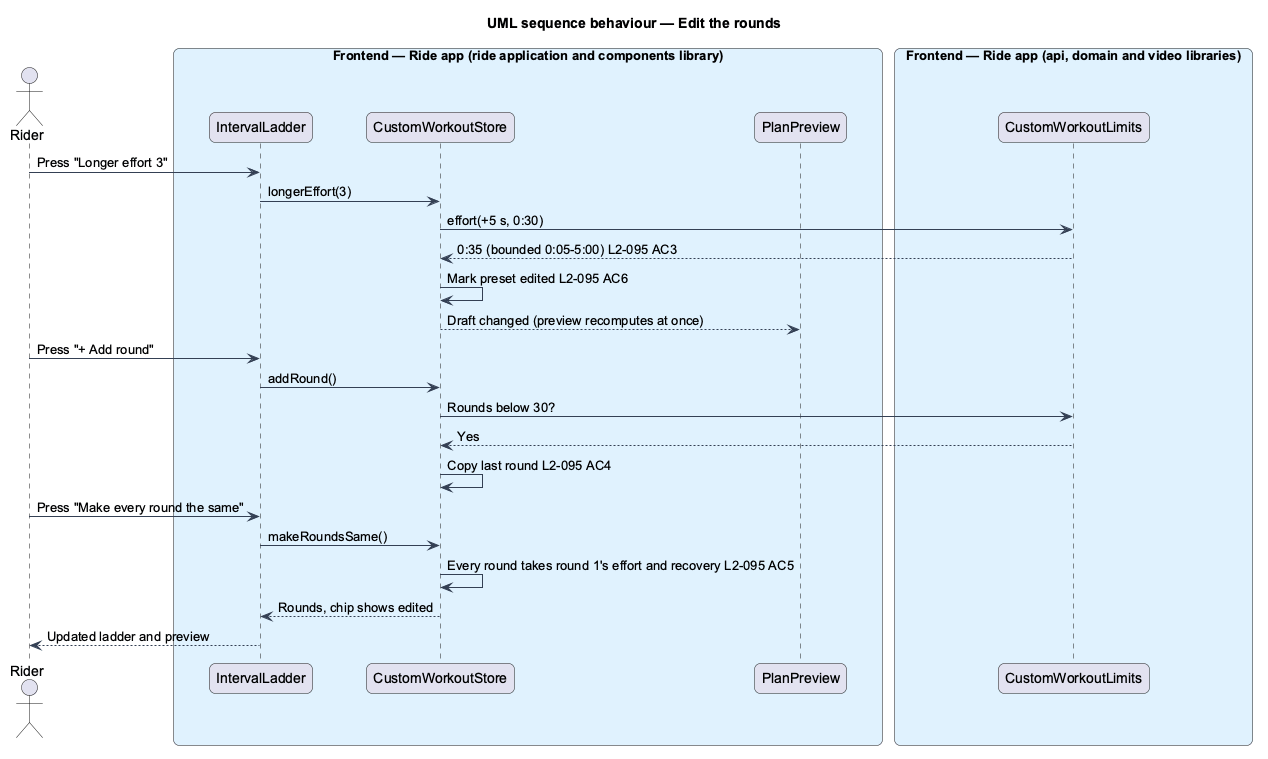

The diagram above was rendered by PlantUML. Its source (embedded in the PNG):
@startuml
title UML sequence behaviour — Edit the rounds
skinparam backgroundColor #FFFFFF
skinparam shadowing false
skinparam roundcorner 12
skinparam defaultFontName Arial
skinparam ArrowColor #344054
skinparam rectangle {
  BorderColor #344054
  FontColor #101828
}
skinparam package {
  BorderColor #667085
  FontColor #101828
  BackgroundColor #F9FAFB
}
actor "Rider" as rider
box "Frontend — Ride app (ride application and components library)" #E0F2FE
  participant "IntervalLadder" as ladder
  participant "CustomWorkoutStore" as store
  participant "PlanPreview" as preview
end box
box "Frontend — Ride app (api, domain and video libraries)" #E0F2FE
  participant "CustomWorkoutLimits" as limits
end box
rider -> ladder : Press "Longer effort 3"
ladder -> store : longerEffort(3)
store -> limits : effort(+5 s, 0:30)
limits --> store : 0:35 (bounded 0:05-5:00) L2-095 AC3
store -> store : Mark preset edited L2-095 AC6
store --> preview : Draft changed (preview recomputes at once)
rider -> ladder : Press "+ Add round"
ladder -> store : addRound()
store -> limits : Rounds below 30?
limits --> store : Yes
store -> store : Copy last round L2-095 AC4
rider -> ladder : Press "Make every round the same"
ladder -> store : makeRoundsSame()
store -> store : Every round takes round 1's effort and recovery L2-095 AC5
store --> ladder : Rounds, chip shows edited
ladder --> rider : Updated ladder and preview
@enduml